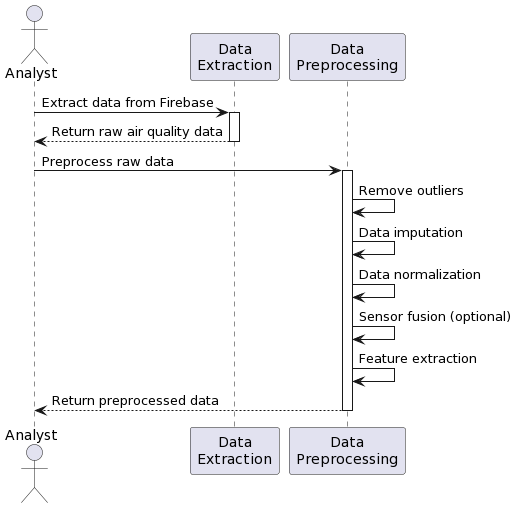

The diagram above was rendered by PlantUML. Its source (embedded in the PNG):
@startuml
actor Analyst
participant "Data\nExtraction" as DataExtraction
participant "Data\nPreprocessing" as DataPreprocessing

Analyst -> DataExtraction : Extract data from Firebase
activate DataExtraction
DataExtraction --> Analyst : Return raw air quality data
deactivate DataExtraction

Analyst -> DataPreprocessing : Preprocess raw data
activate DataPreprocessing
DataPreprocessing -> DataPreprocessing : Remove outliers
DataPreprocessing -> DataPreprocessing : Data imputation
DataPreprocessing -> DataPreprocessing : Data normalization
DataPreprocessing -> DataPreprocessing : Sensor fusion (optional)
DataPreprocessing -> DataPreprocessing : Feature extraction
DataPreprocessing --> Analyst : Return preprocessed data
deactivate DataPreprocessing
@enduml